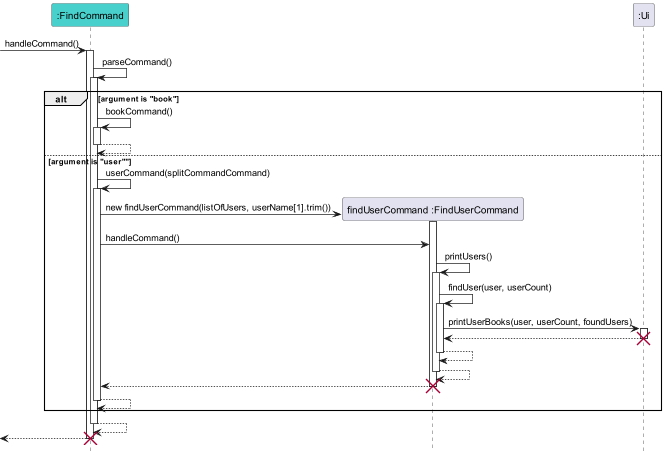

The diagram above was rendered by PlantUML. Its source (embedded in the PNG):
@startuml
!include style.puml
hide footbox

participant ":FindCommand" as find FIND_COLOR
participant "findUserCommand :FindUserCommand" as FindUser
participant ":Ui" as ui

[->find : handleCommand()
activate find

find -> find : parseCommand()
activate find

alt argument is "book"
find -> find : bookCommand()
activate find

find --> find
deactivate find

else argument is "user""
find -> find : userCommand(splitCommandCommand)
activate find
create FindUser
find -> FindUser : new findUserCommand(listOfUsers, userName[1].trim())
activate FindUser
find -> FindUser : handleCommand()
FindUser -> FindUser : printUsers()
activate FindUser
FindUser -> FindUser : findUser(user, userCount)
activate FindUser

FindUser -> ui : printUserBooks(user, userCount, foundUsers)
activate ui
ui --> FindUser
deactivate ui
destroy ui

FindUser --> FindUser
deactivate FindUser
FindUser --> FindUser
deactivate FindUser
FindUser --> find
deactivate FindUser
destroy FindUser
find --> find
deactivate find


end
find --> find
deactivate find

[<-- find
destroy find

@enduml